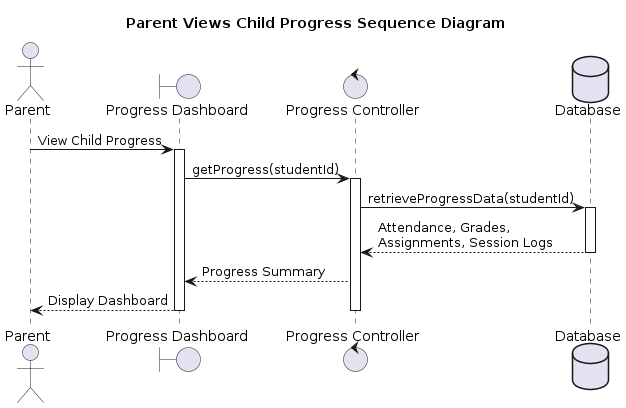

The diagram above was rendered by PlantUML. Its source (embedded in the PNG):
@startuml
title Parent Views Child Progress Sequence Diagram

actor Parent

boundary "Progress Dashboard" as UI
control "Progress Controller" as ProgressController
database "Database" as DB

Parent -> UI : View Child Progress
activate UI

UI -> ProgressController : getProgress(studentId)
activate ProgressController

ProgressController -> DB : retrieveProgressData(studentId)
activate DB

DB --> ProgressController : Attendance, Grades,\nAssignments, Session Logs

deactivate DB

ProgressController --> UI : Progress Summary

UI --> Parent : Display Dashboard

deactivate ProgressController
deactivate UI
@enduml